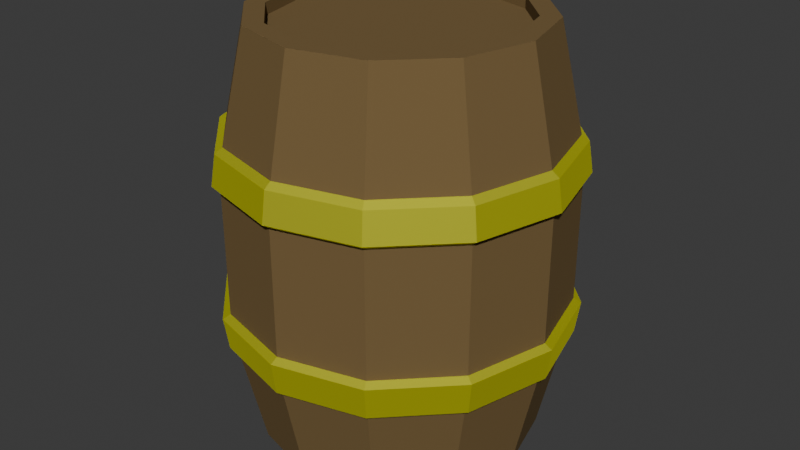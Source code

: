 # Source: Barrel.blend  (saved by Blender 4.5.87; exported with 4.5.12 LTS)
import bpy
from mathutils import Matrix  # noqa: F401  (used for matrix-valued properties, if any)

bpy.ops.wm.read_factory_settings(use_empty=True)
scene = bpy.context.scene
scene.name = 'Scene'

# ---- collections
col_collection = bpy.data.collections.new('Collection'); scene.collection.children.link(col_collection)

# ---- images (referenced by path relative to the original .blend; pixels are not part of the script)
import os
ASSET_DIR = os.environ.get("B2B_ASSET_DIR", "")  # directory of the original .blend (textures are referenced by path, not embedded)
HERE = os.path.dirname(os.path.abspath(__file__))  # packed textures are extracted next to this script under _unpacked/

def load_image(name, relpath, width, height, colorspace="sRGB"):
    """Load a texture the original file referenced (path relative to the .blend, or extracted next to this script)."""
    p = next((c for c in (os.path.join(HERE, relpath), os.path.join(ASSET_DIR, relpath)) if relpath and os.path.exists(c)), "")
    if p:
        img = bpy.data.images.load(p, check_existing=True)
        img.name = name
    else:  # same state as the original file: an image datablock whose file is absent (Cycles renders it pink)
        img = bpy.data.images.new(name, width, height)
        img.source = "FILE"
        img.filepath = "//" + (relpath or name)
    img.colorspace_settings.name = colorspace
    return img
img_imphenziapixpal_emission_png = load_image('ImphenziaPixPal-Emission.png', '_unpacked/ImphenziaPixel-Emission.d2b62fc8.png', 128, 128, 'sRGB')
img_imphenziapixpal_attributes_png = load_image('ImphenziaPixPal-Attributes.png', '_unpacked/ImphenziaPixel-Attributes.21da9614.png', 128, 128, 'sRGB')
img_imphenziapixpal_basecolor_png = load_image('ImphenziaPixPal-BaseColor.png', '_unpacked/ImphenziaPixel-BaseColor.e97722d7.png', 128, 128, 'sRGB')

# ---- materials (node trees are filled in below, after node groups)
mat_imphenziapixpal = bpy.data.materials.new('ImphenziaPixPal')
mat_imphenziapixpal.alpha_threshold = 0.0
mat_imphenziapixpal.use_transparent_shadow = False
mat_imphenziapixpal.roughness = 0.5
mat_imphenziapixpal.line_color = (0.0, 0.0, 0.0, 1.0)

# ---- material node trees
mat_imphenziapixpal.use_nodes = True; mat_imphenziapixpal.node_tree.nodes.clear()
_N = mat_imphenziapixpal.node_tree.nodes; _L = mat_imphenziapixpal.node_tree.links
n0 = _N.new('ShaderNodeOutputMaterial'); n0.name = 'Material Output'; n0.location = (2662, 1040)
n1 = _N.new('ShaderNodeBsdfPrincipled'); n1.name = 'Principled BSDF'; n1.location = (2354, 1081)
n1.distribution = 'GGX'
n1.subsurface_method = 'RANDOM_WALK_SKIN'
n1.inputs[3].default_value = 1.45
n1.inputs[13].default_value = 0.1412
n1.inputs[28].default_value = 20.0
n2 = _N.new('ShaderNodeMath'); n2.name = 'Math'; n2.location = (699, -164)
n2.operation = 'SUBTRACT'
n2.inputs[0].default_value = 1.0
n3 = _N.new('ShaderNodeMath'); n3.name = 'Math.003'; n3.location = (406, -222)
n3.operation = 'MULTIPLY'
n4 = _N.new('ShaderNodeMath'); n4.name = 'Math.002'; n4.location = (213, -316)
n4.operation = 'DIVIDE'
n4.inputs[1].default_value = 36.0
n5 = _N.new('ShaderNodeSeparateColor'); n5.name = 'Separate Color'; n5.location = (335, -74)
n6 = _N.new('ShaderNodeMath'); n6.name = 'Math.001'; n6.location = (592, -170)
n6.operation = 'SUBTRACT'
n7 = _N.new('ShaderNodeSeparateXYZ'); n7.name = 'Separate XYZ'; n7.location = (403, -71)
n8 = _N.new('ShaderNodeCombineXYZ'); n8.name = 'Combine XYZ'; n8.location = (782, -48)
n9 = _N.new('ShaderNodeTexCoord'); n9.name = 'Texture Coordinate'; n9.location = (78, -36)
n10 = _N.new('ShaderNodeTexImage'); n10.name = 'Image Texture'; n10.location = (30, -36)
n10.image = img_imphenziapixpal_emission_png
n10.interpolation = 'Closest'
n11 = _N.new('ShaderNodeTexImage'); n11.name = 'Image Texture.003'; n11.location = (30, -36)
n11.image = img_imphenziapixpal_attributes_png
n11.interpolation = 'Closest'
n12 = _N.new('ShaderNodeTexImage'); n12.name = 'Image Texture.002'; n12.location = (30, -36)
n12.image = img_imphenziapixpal_basecolor_png
n12.interpolation = 'Closest'
n13 = _N.new('ShaderNodeValue'); n13.name = 'Value'; n13.location = (30, -388)
n13.outputs[0].default_value = 1.0
n14 = _N.new('NodeFrame'); n14.name = 'Frame'; n14.location = (970, 870)
n14.label = 'Animated Colors'
n14.width = 952
n15 = _N.new('NodeFrame'); n15.name = 'Frame.001'; n15.location = (829, 1242)
n15.label = 'Attributes'
n15.width = 869
n16 = _N.new('NodeFrame'); n16.name = 'Frame.002'; n16.location = (1984, 775)
n16.label = 'Emission'
n16.width = 300
n17 = _N.new('NodeFrame'); n17.name = 'Frame.003'; n17.location = (1984, 1384)
n17.label = 'Colors'
n17.width = 300
n2.parent = n15
n3.parent = n14
n4.parent = n14
n5.parent = n15
n6.parent = n14
n7.parent = n14
n8.parent = n14
n9.parent = n14
n10.parent = n16
n11.parent = n15
n12.parent = n17
n13.parent = n14
_L.new(n1.outputs[0], n0.inputs[0])
_L.new(n10.outputs[0], n1.inputs[27])
_L.new(n11.outputs[0], n5.inputs[0])
_L.new(n5.outputs[1], n2.inputs[1])
_L.new(n2.outputs[0], n1.inputs[2])
_L.new(n5.outputs[0], n1.inputs[1])
_L.new(n12.outputs[0], n1.inputs[0])
_L.new(n13.outputs[0], n4.inputs[0])
_L.new(n9.outputs[2], n7.inputs[0])
_L.new(n7.outputs[0], n8.inputs[0])
_L.new(n7.outputs[2], n8.inputs[2])
_L.new(n7.outputs[1], n6.inputs[0])
_L.new(n6.outputs[0], n8.inputs[1])
_L.new(n8.outputs[0], n12.inputs[0])
_L.new(n3.outputs[0], n6.inputs[1])
_L.new(n8.outputs[0], n10.inputs[0])
_L.new(n5.outputs[2], n3.inputs[0])
_L.new(n4.outputs[0], n3.inputs[1])
n0.is_active_output = True

# ---- world
world_world = bpy.data.worlds.new('World'); scene.world = world_world
world_world.use_nodes = True; world_world.node_tree.nodes.clear()
_N = world_world.node_tree.nodes; _L = world_world.node_tree.links
n0 = _N.new('ShaderNodeOutputWorld'); n0.name = 'World Output'; n0.location = (200, 100)
n1 = _N.new('ShaderNodeBackground'); n1.name = 'Background'; n1.location = (-200, 100)
n1.inputs[0].default_value = (0.05088, 0.05088, 0.05088, 1.0)
_L.new(n1.outputs[0], n0.inputs[0])
n0.is_active_output = True
world_world.color = (0.05088, 0.05088, 0.05088)
world_world.sun_shadow_jitter_overblur = 0.0

# ---- meshes
me_cylinder = bpy.data.meshes.new('Cylinder')
me_cylinder.from_pydata([(0.0, 0.25, -0.375), (0.0, 0.2151, 0.375), (0.125, 0.2165, -0.375), (0.1076, 0.1863, 0.375), (0.2165, 0.125, -0.375), (0.1863, 0.1076, 0.375), (0.25, 0.0, -0.375), (0.2151, 0.0, 0.375), (0.2165, -0.125, -0.375), (0.1863, -0.1076, 0.375), (0.125, -0.2165, -0.375), (0.1076, -0.1863, 0.375), (0.0, -0.25, -0.375), (0.0, -0.2151, 0.375), (-0.125, -0.2165, -0.375), (-0.1076, -0.1863, 0.375), (-0.2165, -0.125, -0.375), (-0.1863, -0.1076, 0.375), (-0.25, 0.0, -0.375), (-0.2151, 0.0, 0.375), (-0.2165, 0.125, -0.375), (-0.1863, 0.1076, 0.375), (-0.125, 0.2165, -0.375), (-0.1076, 0.1863, 0.375), (-0.1526, -0.2644, 0.1765), (-0.1568, -0.2717, 0.1226), (-0.1568, -0.2717, -0.1206), (-0.1526, -0.2644, -0.1785), (-0.2644, -0.1526, 0.1765), (-0.2717, -0.1568, 0.1226), (-0.2717, -0.1568, -0.1206), (-0.2644, -0.1526, -0.1785), (-0.3053, 1.034e-10, 0.1765), (-0.3137, 1.451e-10, 0.1226), (-0.3137, 1.451e-10, -0.1206), (-0.3053, 1.034e-10, -0.1785), (-0.2644, 0.1526, 0.1765), (-0.2717, 0.1568, 0.1226), (-0.2717, 0.1568, -0.1206), (-0.2644, 0.1526, -0.1785), (-3.568e-10, 0.3137, 0.1226), (-3.568e-10, 0.3053, 0.1765), (-0.1526, 0.2644, 0.1765), (-0.1568, 0.2717, 0.1226), (-3.568e-10, 0.3053, -0.1785), (-3.568e-10, 0.3137, -0.1206), (-0.1568, 0.2717, -0.1206), (-0.1526, 0.2644, -0.1785), (0.0, 0.2999, -0.1129), (0.0, 0.2919, -0.1862), (0.0, 0.2919, 0.1862), (0.0, 0.2999, 0.1129), (0.15, 0.2597, 0.1129), (0.1459, 0.2528, 0.1862), (0.1459, 0.2528, -0.1862), (0.15, 0.2597, -0.1129), (0.2597, 0.15, 0.1129), (0.2528, 0.1459, 0.1862), (0.2528, 0.1459, -0.1862), (0.2597, 0.15, -0.1129), (0.2999, 2.479e-10, 0.1129), (0.2919, 2.08e-10, 0.1862), (0.2919, 2.08e-10, -0.1862), (0.2999, 2.479e-10, -0.1129), (0.2597, -0.15, 0.1129), (0.2528, -0.1459, 0.1862), (0.2528, -0.1459, -0.1862), (0.2597, -0.15, -0.1129), (0.15, -0.2597, 0.1129), (0.1459, -0.2528, 0.1862), (0.1459, -0.2528, -0.1862), (0.15, -0.2597, -0.1129), (0.0, -0.2999, 0.1129), (0.0, -0.2919, 0.1862), (0.0, -0.2919, -0.1862), (0.0, -0.2999, -0.1129), (-0.15, -0.2597, 0.1129), (-0.1459, -0.2528, 0.1862), (-0.1459, -0.2528, -0.1862), (-0.15, -0.2597, -0.1129), (-0.2597, -0.15, 0.1129), (-0.2528, -0.1459, 0.1862), (-0.2528, -0.1459, -0.1862), (-0.2597, -0.15, -0.1129), (-0.2999, 2.479e-10, 0.1129), (-0.2919, 2.08e-10, 0.1862), (-0.2919, 2.08e-10, -0.1862), (-0.2999, 2.479e-10, -0.1129), (-0.2597, 0.15, 0.1129), (-0.2528, 0.1459, 0.1862), (-0.2528, 0.1459, -0.1862), (-0.2597, 0.15, -0.1129), (-0.15, 0.2597, 0.1129), (-0.1459, 0.2528, 0.1862), (-0.1459, 0.2528, -0.1862), (-0.15, 0.2597, -0.1129), (-3.568e-10, -0.3053, -0.1785), (-3.568e-10, -0.3137, -0.1206), (-3.568e-10, -0.3137, 0.1226), (-3.568e-10, -0.3053, 0.1765), (0.1526, -0.2644, -0.1785), (0.1568, -0.2717, -0.1206), (0.1568, -0.2717, 0.1226), (0.1526, -0.2644, 0.1765), (0.2644, -0.1526, -0.1785), (0.2717, -0.1568, -0.1206), (0.2717, -0.1568, 0.1226), (0.2644, -0.1526, 0.1765), (0.3053, 1.034e-10, -0.1785), (0.3137, 1.451e-10, -0.1206), (0.3137, 1.451e-10, 0.1226), (0.3053, 1.034e-10, 0.1765), (0.2644, 0.1526, -0.1785), (0.2717, 0.1568, -0.1206), (0.2717, 0.1568, 0.1226), (0.2644, 0.1526, 0.1765), (0.1526, 0.2644, -0.1785), (0.1568, 0.2717, -0.1206), (0.1568, 0.2717, 0.1226), (0.1526, 0.2644, 0.1765), (0.125, 0.2165, 0.375), (0.0, 0.25, 0.375), (0.2165, 0.125, 0.375), (0.25, 0.0, 0.375), (0.2165, -0.125, 0.375), (0.125, -0.2165, 0.375), (0.0, -0.25, 0.375), (-0.125, -0.2165, 0.375), (-0.2165, -0.125, 0.375), (-0.25, 0.0, 0.375), (-0.2165, 0.125, 0.375), (-0.125, 0.2165, 0.375), (0.1076, 0.1863, 0.3541), (0.0, 0.2151, 0.3541), (0.1863, 0.1076, 0.3541), (0.2151, 0.0, 0.3541), (0.1863, -0.1076, 0.3541), (0.1076, -0.1863, 0.3541), (0.0, -0.2151, 0.3541), (-0.1076, -0.1863, 0.3541), (-0.1863, -0.1076, 0.3541), (-0.2151, 0.0, 0.3541), (-0.1863, 0.1076, 0.3541), (-0.1076, 0.1863, 0.3541)], [], [(26, 30, 31, 27), (30, 34, 35, 31), (32, 36, 37, 33), (34, 38, 39, 35), (36, 42, 43, 37), (38, 46, 47, 39), (42, 41, 40, 43), (46, 45, 44, 47), (92, 88, 37, 43), (53, 57, 115, 119), (5, 3, 132, 134), (71, 75, 97, 101), (89, 93, 42, 36), (0, 2, 4, 6, 8, 10, 12, 14, 16, 18, 20, 22), (66, 62, 108, 104), (84, 80, 29, 33), (63, 67, 105, 109), (81, 85, 32, 28), (58, 54, 116, 112), (76, 72, 98, 25), (94, 90, 39, 47), (55, 59, 113, 117), (41, 119, 118, 40), (45, 117, 116, 44), (119, 115, 114, 118), (117, 113, 112, 116), (115, 111, 110, 114), (113, 109, 108, 112), (111, 107, 106, 110), (109, 105, 104, 108), (107, 103, 102, 106), (105, 101, 100, 104), (103, 99, 98, 102), (101, 97, 96, 100), (99, 24, 25, 98), (97, 26, 27, 96), (24, 28, 29, 25), (28, 32, 33, 29), (73, 77, 24, 99), (91, 95, 46, 38), (68, 64, 106, 102), (86, 82, 31, 35), (65, 69, 103, 107), (83, 87, 34, 30), (60, 56, 114, 110), (78, 74, 96, 27), (51, 92, 43, 40), (57, 61, 111, 115), (75, 79, 26, 97), (70, 66, 104, 100), (88, 84, 33, 37), (93, 50, 41, 42), (67, 71, 101, 105), (85, 89, 36, 32), (62, 58, 112, 108), (80, 76, 25, 29), (52, 51, 40, 118), (59, 63, 109, 113), (77, 81, 28, 24), (49, 94, 47, 44), (50, 53, 119, 41), (72, 68, 102, 98), (0, 49, 54, 2), (22, 94, 49, 0), (48, 51, 52, 55), (95, 92, 51, 48), (93, 131, 121, 50), (50, 121, 120, 53), (53, 120, 122, 57), (55, 52, 56, 59), (2, 54, 58, 4), (57, 122, 123, 61), (59, 56, 60, 63), (4, 58, 62, 6), (61, 123, 124, 65), (63, 60, 64, 67), (6, 62, 66, 8), (65, 124, 125, 69), (67, 64, 68, 71), (8, 66, 70, 10), (69, 125, 126, 73), (71, 68, 72, 75), (10, 70, 74, 12), (73, 126, 127, 77), (75, 72, 76, 79), (12, 74, 78, 14), (77, 127, 128, 81), (79, 76, 80, 83), (14, 78, 82, 16), (81, 128, 129, 85), (83, 80, 84, 87), (16, 82, 86, 18), (85, 129, 130, 89), (87, 84, 88, 91), (18, 86, 90, 20), (89, 130, 131, 93), (91, 88, 92, 95), (20, 90, 94, 22), (74, 70, 100, 96), (56, 52, 118, 114), (79, 83, 30, 26), (61, 65, 107, 111), (48, 55, 117, 45), (95, 48, 45, 46), (82, 78, 27, 31), (64, 60, 110, 106), (87, 91, 38, 34), (69, 73, 99, 103), (54, 49, 44, 116), (90, 86, 35, 39), (1, 3, 120, 121), (3, 5, 122, 120), (5, 7, 123, 122), (7, 9, 124, 123), (9, 11, 125, 124), (11, 13, 126, 125), (13, 15, 127, 126), (15, 17, 128, 127), (17, 19, 129, 128), (19, 21, 130, 129), (21, 23, 131, 130), (23, 1, 121, 131), (132, 133, 143, 142, 141, 140, 139, 138, 137, 136, 135, 134), (19, 17, 140, 141), (13, 11, 137, 138), (7, 5, 134, 135), (21, 19, 141, 142), (15, 13, 138, 139), (9, 7, 135, 136), (23, 21, 142, 143), (3, 1, 133, 132), (17, 15, 139, 140), (11, 9, 136, 137), (1, 23, 143, 133)])
_uv = me_cylinder.uv_layers.new(name='UVMap')
_uv.uv.foreach_set('vector', [0.02028, 0.0345, 0.02031, 0.0345, 0.02031, 0.03451, 0.02028, 0.03451, 0.02031, 0.0345, 0.02035, 0.0345, 0.02035, 0.03451, 0.02031, 0.03451, 0.02035, 0.03442, 0.02038, 0.03442, 0.02038, 0.03444, 0.02035, 0.03444, 0.02035, 0.0345, 0.02038, 0.0345, 0.02038, 0.03451, 0.02035, 0.03451, 0.02038, 0.03442, 0.02041, 0.03442, 0.02041, 0.03444, 0.02038, 0.03444, 0.02038, 0.0345, 0.02041, 0.0345, 0.02041, 0.03451, 0.02038, 0.03451, 0.02041, 0.03442, 0.02044, 0.03442, 0.02044, 0.03444, 0.02041, 0.03444, 0.02041, 0.0345, 0.02044, 0.0345, 0.02044, 0.03451, 0.02041, 0.03451, 0.02041, 0.03444, 0.02038, 0.03444, 0.02038, 0.03444, 0.02041, 0.03444, 0.02009, 0.03442, 0.02012, 0.03442, 0.02012, 0.03442, 0.02009, 0.03442, 0.1582, 0.4571, 0.1582, 0.4571, 0.1582, 0.4571, 0.1582, 0.4571, 0.02022, 0.0345, 0.02025, 0.0345, 0.02025, 0.0345, 0.02022, 0.0345, 0.02038, 0.03442, 0.02041, 0.03442, 0.02041, 0.03442, 0.02038, 0.03442, 0.1581, 0.4571, 0.158, 0.4571, 0.158, 0.4571, 0.158, 0.4571, 0.158, 0.4572, 0.158, 0.4572, 0.1581, 0.4572, 0.1581, 0.4572, 0.1582, 0.4572, 0.1582, 0.4571, 0.1582, 0.4571, 0.1581, 0.4571, 0.02018, 0.03451, 0.02015, 0.03451, 0.02015, 0.03451, 0.02018, 0.03451, 0.02035, 0.03444, 0.02031, 0.03444, 0.02031, 0.03444, 0.02035, 0.03444, 0.02015, 0.0345, 0.02018, 0.0345, 0.02018, 0.0345, 0.02015, 0.0345, 0.02031, 0.03442, 0.02035, 0.03442, 0.02035, 0.03442, 0.02031, 0.03442, 0.02012, 0.03451, 0.02009, 0.03451, 0.02009, 0.03451, 0.02012, 0.03451, 0.02028, 0.03444, 0.02025, 0.03444, 0.02025, 0.03444, 0.02028, 0.03444, 0.02041, 0.03451, 0.02038, 0.03451, 0.02038, 0.03451, 0.02041, 0.03451, 0.02009, 0.0345, 0.02012, 0.0345, 0.02012, 0.0345, 0.02009, 0.0345, 0.02005, 0.03442, 0.02009, 0.03442, 0.02009, 0.03444, 0.02005, 0.03444, 0.02005, 0.0345, 0.02009, 0.0345, 0.02009, 0.03451, 0.02005, 0.03451, 0.02009, 0.03442, 0.02012, 0.03442, 0.02012, 0.03444, 0.02009, 0.03444, 0.02009, 0.0345, 0.02012, 0.0345, 0.02012, 0.03451, 0.02009, 0.03451, 0.02012, 0.03442, 0.02015, 0.03442, 0.02015, 0.03444, 0.02012, 0.03444, 0.02012, 0.0345, 0.02015, 0.0345, 0.02015, 0.03451, 0.02012, 0.03451, 0.02015, 0.03442, 0.02018, 0.03442, 0.02018, 0.03444, 0.02015, 0.03444, 0.02015, 0.0345, 0.02018, 0.0345, 0.02018, 0.03451, 0.02015, 0.03451, 0.02018, 0.03442, 0.02022, 0.03442, 0.02022, 0.03444, 0.02018, 0.03444, 0.02018, 0.0345, 0.02022, 0.0345, 0.02022, 0.03451, 0.02018, 0.03451, 0.02022, 0.03442, 0.02025, 0.03442, 0.02025, 0.03444, 0.02022, 0.03444, 0.02022, 0.0345, 0.02025, 0.0345, 0.02025, 0.03451, 0.02022, 0.03451, 0.02025, 0.03442, 0.02028, 0.03442, 0.02028, 0.03444, 0.02025, 0.03444, 0.02025, 0.0345, 0.02028, 0.0345, 0.02028, 0.03451, 0.02025, 0.03451, 0.02028, 0.03442, 0.02031, 0.03442, 0.02031, 0.03444, 0.02028, 0.03444, 0.02031, 0.03442, 0.02035, 0.03442, 0.02035, 0.03444, 0.02031, 0.03444, 0.02025, 0.03442, 0.02028, 0.03442, 0.02028, 0.03442, 0.02025, 0.03442, 0.02038, 0.0345, 0.02041, 0.0345, 0.02041, 0.0345, 0.02038, 0.0345, 0.02022, 0.03444, 0.02018, 0.03444, 0.02018, 0.03444, 0.02022, 0.03444, 0.02035, 0.03451, 0.02031, 0.03451, 0.02031, 0.03451, 0.02035, 0.03451, 0.02018, 0.03442, 0.02022, 0.03442, 0.02022, 0.03442, 0.02018, 0.03442, 0.02031, 0.0345, 0.02035, 0.0345, 0.02035, 0.0345, 0.02031, 0.0345, 0.02015, 0.03444, 0.02012, 0.03444, 0.02012, 0.03444, 0.02015, 0.03444, 0.02028, 0.03451, 0.02025, 0.03451, 0.02025, 0.03451, 0.02028, 0.03451, 0.02044, 0.03444, 0.02041, 0.03444, 0.02041, 0.03444, 0.02044, 0.03444, 0.02012, 0.03442, 0.02015, 0.03442, 0.02015, 0.03442, 0.02012, 0.03442, 0.02025, 0.0345, 0.02028, 0.0345, 0.02028, 0.0345, 0.02025, 0.0345, 0.02022, 0.03451, 0.02018, 0.03451, 0.02018, 0.03451, 0.02022, 0.03451, 0.02038, 0.03444, 0.02035, 0.03444, 0.02035, 0.03444, 0.02038, 0.03444, 0.02041, 0.03442, 0.02044, 0.03442, 0.02044, 0.03442, 0.02041, 0.03442, 0.02018, 0.0345, 0.02022, 0.0345, 0.02022, 0.0345, 0.02018, 0.0345, 0.02035, 0.03442, 0.02038, 0.03442, 0.02038, 0.03442, 0.02035, 0.03442, 0.02015, 0.03451, 0.02012, 0.03451, 0.02012, 0.03451, 0.02015, 0.03451, 0.02031, 0.03444, 0.02028, 0.03444, 0.02028, 0.03444, 0.02031, 0.03444, 0.02009, 0.03444, 0.02005, 0.03444, 0.02005, 0.03444, 0.02009, 0.03444, 0.02012, 0.0345, 0.02015, 0.0345, 0.02015, 0.0345, 0.02012, 0.0345, 0.02028, 0.03442, 0.02031, 0.03442, 0.02031, 0.03442, 0.02028, 0.03442, 0.02044, 0.03451, 0.02041, 0.03451, 0.02041, 0.03451, 0.02044, 0.03451, 0.02005, 0.03442, 0.02009, 0.03442, 0.02009, 0.03442, 0.02005, 0.03442, 0.02025, 0.03444, 0.02022, 0.03444, 0.02022, 0.03444, 0.02025, 0.03444, 0.158, 0.457, 0.158, 0.457, 0.158, 0.457, 0.158, 0.457, 0.1583, 0.457, 0.1583, 0.457, 0.1584, 0.457, 0.1584, 0.457, 0.158, 0.457, 0.158, 0.4569, 0.158, 0.4569, 0.158, 0.457, 0.1583, 0.457, 0.1583, 0.4569, 0.1584, 0.4569, 0.1584, 0.457, 0.1583, 0.4569, 0.1583, 0.4569, 0.1584, 0.4569, 0.1584, 0.4569, 0.158, 0.4569, 0.158, 0.4569, 0.158, 0.4569, 0.158, 0.4569, 0.158, 0.4569, 0.158, 0.4569, 0.158, 0.4569, 0.158, 0.4569, 0.158, 0.457, 0.158, 0.4569, 0.158, 0.4569, 0.158, 0.457, 0.158, 0.457, 0.158, 0.457, 0.158, 0.457, 0.158, 0.457, 0.158, 0.4569, 0.158, 0.4569, 0.1581, 0.4569, 0.1581, 0.4569, 0.158, 0.457, 0.158, 0.4569, 0.1581, 0.4569, 0.1581, 0.457, 0.158, 0.457, 0.158, 0.457, 0.1581, 0.457, 0.1581, 0.457, 0.1581, 0.4569, 0.1581, 0.4569, 0.1581, 0.4569, 0.1581, 0.4569, 0.1581, 0.457, 0.1581, 0.4569, 0.1581, 0.4569, 0.1581, 0.457, 0.1581, 0.457, 0.1581, 0.457, 0.1581, 0.457, 0.1581, 0.457, 0.1581, 0.4569, 0.1581, 0.4569, 0.1581, 0.4569, 0.1581, 0.4569, 0.1581, 0.457, 0.1581, 0.4569, 0.1581, 0.4569, 0.1581, 0.457, 0.1581, 0.457, 0.1581, 0.457, 0.1581, 0.457, 0.1581, 0.457, 0.1581, 0.4569, 0.1581, 0.4569, 0.1582, 0.4569, 0.1582, 0.4569, 0.1581, 0.457, 0.1581, 0.4569, 0.1582, 0.4569, 0.1582, 0.457, 0.1581, 0.457, 0.1581, 0.457, 0.1582, 0.457, 0.1582, 0.457, 0.1582, 0.4569, 0.1582, 0.4569, 0.1582, 0.4569, 0.1582, 0.4569, 0.1582, 0.457, 0.1582, 0.4569, 0.1582, 0.4569, 0.1582, 0.457, 0.1582, 0.457, 0.1582, 0.457, 0.1582, 0.457, 0.1582, 0.457, 0.1582, 0.4569, 0.1582, 0.4569, 0.1582, 0.4569, 0.1582, 0.4569, 0.1582, 0.457, 0.1582, 0.4569, 0.1582, 0.4569, 0.1582, 0.457, 0.1582, 0.457, 0.1582, 0.457, 0.1582, 0.457, 0.1582, 0.457, 0.1582, 0.4569, 0.1582, 0.4569, 0.1583, 0.4569, 0.1583, 0.4569, 0.1582, 0.457, 0.1582, 0.4569, 0.1583, 0.4569, 0.1583, 0.457, 0.1582, 0.457, 0.1582, 0.457, 0.1583, 0.457, 0.1583, 0.457, 0.1583, 0.4569, 0.1583, 0.4569, 0.1583, 0.4569, 0.1583, 0.4569, 0.1583, 0.457, 0.1583, 0.4569, 0.1583, 0.4569, 0.1583, 0.457, 0.1583, 0.457, 0.1583, 0.457, 0.1583, 0.457, 0.1583, 0.457, 0.1583, 0.4569, 0.1583, 0.4569, 0.1583, 0.4569, 0.1583, 0.4569, 0.1583, 0.457, 0.1583, 0.4569, 0.1583, 0.4569, 0.1583, 0.457, 0.1583, 0.457, 0.1583, 0.457, 0.1583, 0.457, 0.1583, 0.457, 0.02025, 0.03451, 0.02022, 0.03451, 0.02022, 0.03451, 0.02025, 0.03451, 0.02012, 0.03444, 0.02009, 0.03444, 0.02009, 0.03444, 0.02012, 0.03444, 0.02028, 0.0345, 0.02031, 0.0345, 0.02031, 0.0345, 0.02028, 0.0345, 0.02015, 0.03442, 0.02018, 0.03442, 0.02018, 0.03442, 0.02015, 0.03442, 0.02005, 0.0345, 0.02009, 0.0345, 0.02009, 0.0345, 0.02005, 0.0345, 0.02041, 0.0345, 0.02044, 0.0345, 0.02044, 0.0345, 0.02041, 0.0345, 0.02031, 0.03451, 0.02028, 0.03451, 0.02028, 0.03451, 0.02031, 0.03451, 0.02018, 0.03444, 0.02015, 0.03444, 0.02015, 0.03444, 0.02018, 0.03444, 0.02035, 0.0345, 0.02038, 0.0345, 0.02038, 0.0345, 0.02035, 0.0345, 0.02022, 0.03442, 0.02025, 0.03442, 0.02025, 0.03442, 0.02022, 0.03442, 0.02009, 0.03451, 0.02005, 0.03451, 0.02005, 0.03451, 0.02009, 0.03451, 0.02038, 0.03451, 0.02035, 0.03451, 0.02035, 0.03451, 0.02038, 0.03451, 0.1583, 0.4571, 0.1582, 0.4571, 0.1582, 0.4571, 0.1583, 0.4571, 0.1582, 0.4571, 0.1582, 0.4571, 0.1582, 0.4571, 0.1582, 0.4571, 0.1582, 0.4571, 0.1582, 0.4571, 0.1582, 0.4571, 0.1582, 0.4571, 0.1582, 0.4571, 0.1582, 0.4572, 0.1582, 0.4572, 0.1582, 0.4571, 0.1582, 0.4572, 0.1582, 0.4572, 0.1582, 0.4572, 0.1582, 0.4572, 0.1582, 0.4572, 0.1583, 0.4572, 0.1583, 0.4572, 0.1582, 0.4572, 0.1583, 0.4572, 0.1583, 0.4572, 0.1583, 0.4572, 0.1583, 0.4572, 0.1583, 0.4572, 0.1583, 0.4572, 0.1583, 0.4572, 0.1583, 0.4572, 0.1583, 0.4572, 0.1583, 0.4571, 0.1584, 0.4571, 0.1583, 0.4572, 0.1583, 0.4571, 0.1583, 0.4571, 0.1583, 0.4571, 0.1584, 0.4571, 0.1583, 0.4571, 0.1583, 0.4571, 0.1583, 0.4571, 0.1583, 0.4571, 0.1583, 0.4571, 0.1583, 0.4571, 0.1583, 0.4571, 0.1583, 0.4571, 0.1582, 0.4571, 0.1583, 0.4571, 0.1583, 0.4571, 0.1583, 0.4571, 0.1583, 0.4571, 0.1583, 0.4572, 0.1583, 0.4572, 0.1583, 0.4572, 0.1582, 0.4572, 0.1582, 0.4572, 0.1582, 0.4571, 0.1582, 0.4571, 0.1583, 0.4571, 0.1583, 0.4572, 0.1583, 0.4572, 0.1583, 0.4571, 0.1583, 0.4572, 0.1582, 0.4572, 0.1582, 0.4572, 0.1583, 0.4572, 0.1582, 0.4571, 0.1582, 0.4571, 0.1582, 0.4571, 0.1582, 0.4571, 0.1583, 0.4571, 0.1583, 0.4571, 0.1583, 0.4571, 0.1583, 0.4571, 0.1583, 0.4572, 0.1583, 0.4572, 0.1583, 0.4572, 0.1583, 0.4572, 0.1582, 0.4572, 0.1582, 0.4571, 0.1582, 0.4571, 0.1582, 0.4572, 0.1583, 0.4571, 0.1583, 0.4571, 0.1583, 0.4571, 0.1583, 0.4571, 0.1582, 0.4571, 0.1583, 0.4571, 0.1583, 0.4571, 0.1582, 0.4571, 0.1583, 0.4572, 0.1583, 0.4572, 0.1583, 0.4572, 0.1583, 0.4572, 0.1582, 0.4572, 0.1582, 0.4572, 0.1582, 0.4572, 0.1582, 0.4572, 0.1583, 0.4571, 0.1583, 0.4571, 0.1583, 0.4571, 0.1583, 0.4571])
me_cylinder.materials.append(mat_imphenziapixpal)
me_cylinder.update()

# ---- objects
ob_cylinder = bpy.data.objects.new('Cylinder', me_cylinder)

# ---- transforms, parenting, visibility, modifiers, constraints
ob_cylinder.location = (0.0, 0.0, 0.0)

# ---- collection membership
col_collection.objects.link(ob_cylinder)

# ---- scene / render settings (as saved in the file)
scene.frame_start = 1; scene.frame_end = 250; scene.frame_set(1)
scene.render.engine = 'BLENDER_EEVEE_NEXT'
bpy.context.view_layer.update()

# ---- added for rendering (the .blend has no active camera and no usable light): camera, sun
cam_auto = bpy.data.cameras.new('AutoCamera')
cam_auto.lens = 50.0
cam_auto.sensor_width = 36.0
cam_auto.clip_end = 1000.0
ob_auto_camera = bpy.data.objects.new('AutoCamera', cam_auto)
scene.collection.objects.link(ob_auto_camera)
ob_auto_camera.location = (1.0749, -1.28988, 0.859923)
ob_auto_camera.rotation_euler = (1.09748, -7.21219e-08, 0.694738)
scene.camera = ob_auto_camera
light_auto_sun = bpy.data.lights.new('AutoSun', 'SUN')
light_auto_sun.energy = 3.0
light_auto_sun.angle = 0.0523599
ob_auto_sun = bpy.data.objects.new('AutoSun', light_auto_sun)
scene.collection.objects.link(ob_auto_sun)
ob_auto_sun.rotation_euler = (0.872665, 0.174533, 0.523599)
bpy.context.view_layer.update()
